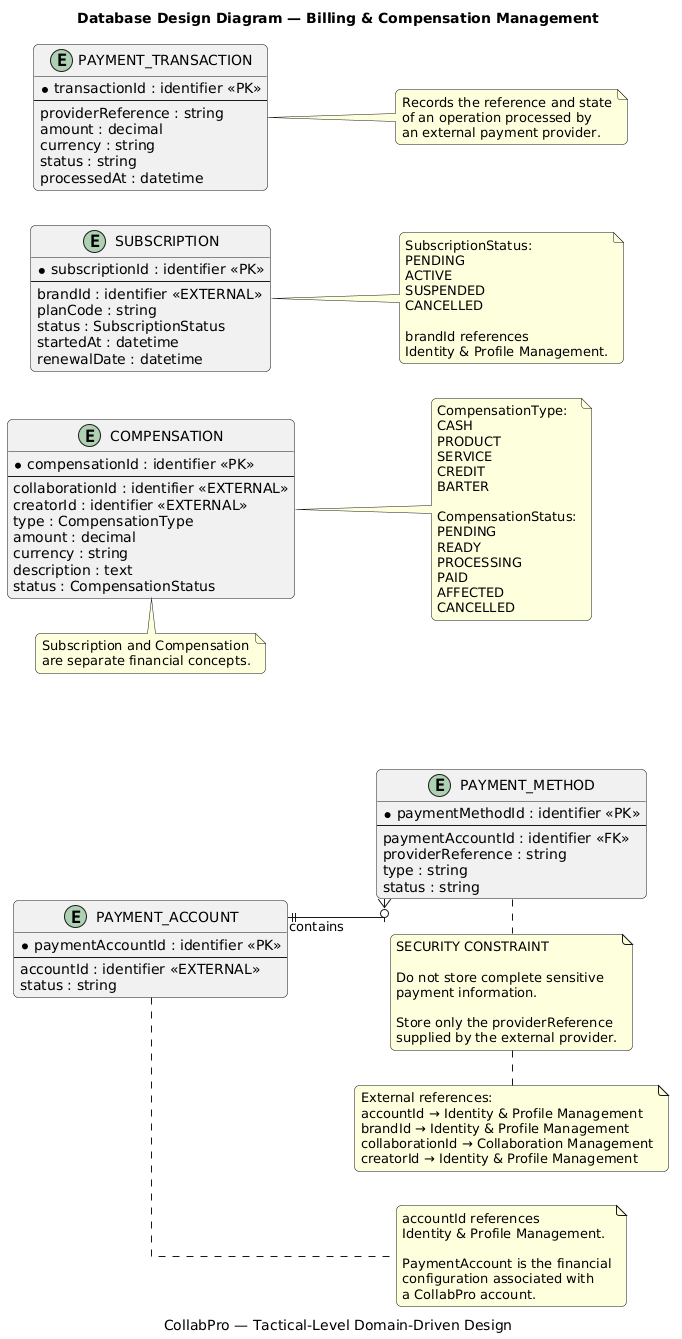

The diagram above was rendered by PlantUML. Its source (embedded in the PNG):
@startuml
title Database Design Diagram — Billing & Compensation Management
caption CollabPro — Tactical-Level Domain-Driven Design

left to right direction
hide methods
hide stereotypes

skinparam backgroundColor white
skinparam linetype ortho
skinparam shadowing false
skinparam roundcorner 10
skinparam entity {
    BackgroundColor #F8FAFC
    BorderColor #334155
    FontColor #0F172A
}

entity "PAYMENT_ACCOUNT" as PaymentAccount {
    * paymentAccountId : identifier <<PK>>
    --
    accountId : identifier <<EXTERNAL>>
    status : string
}

entity "PAYMENT_METHOD" as PaymentMethod {
    * paymentMethodId : identifier <<PK>>
    --
    paymentAccountId : identifier <<FK>>
    providerReference : string
    type : string
    status : string
}

entity "SUBSCRIPTION" as Subscription {
    * subscriptionId : identifier <<PK>>
    --
    brandId : identifier <<EXTERNAL>>
    planCode : string
    status : SubscriptionStatus
    startedAt : datetime
    renewalDate : datetime
}

entity "COMPENSATION" as Compensation {
    * compensationId : identifier <<PK>>
    --
    collaborationId : identifier <<EXTERNAL>>
    creatorId : identifier <<EXTERNAL>>
    type : CompensationType
    amount : decimal
    currency : string
    description : text
    status : CompensationStatus
}

entity "PAYMENT_TRANSACTION" as PaymentTransaction {
    * transactionId : identifier <<PK>>
    --
    providerReference : string
    amount : decimal
    currency : string
    status : string
    processedAt : datetime
}

PaymentAccount ||--o{ PaymentMethod : contains

note right of PaymentAccount
    accountId references
    Identity & Profile Management.

    PaymentAccount is the financial
    configuration associated with
    a CollabPro account.
end note

note right of Subscription
    SubscriptionStatus:
    PENDING
    ACTIVE
    SUSPENDED
    CANCELLED

    brandId references
    Identity & Profile Management.
end note

note right of Compensation
    CompensationType:
    CASH
    PRODUCT
    SERVICE
    CREDIT
    BARTER

    CompensationStatus:
    PENDING
    READY
    PROCESSING
    PAID
    AFFECTED
    CANCELLED
end note

note right of PaymentTransaction
    Records the reference and state
    of an operation processed by
    an external payment provider.
end note

note bottom of PaymentMethod
    SECURITY CONSTRAINT

    Do not store complete sensitive
    payment information.

    Store only the providerReference
    supplied by the external provider.
end note

note bottom
    External references:
    accountId → Identity & Profile Management
    brandId → Identity & Profile Management
    collaborationId → Collaboration Management
    creatorId → Identity & Profile Management
end note

note bottom of Compensation
    Subscription and Compensation
    are separate financial concepts.
end note
@enduml